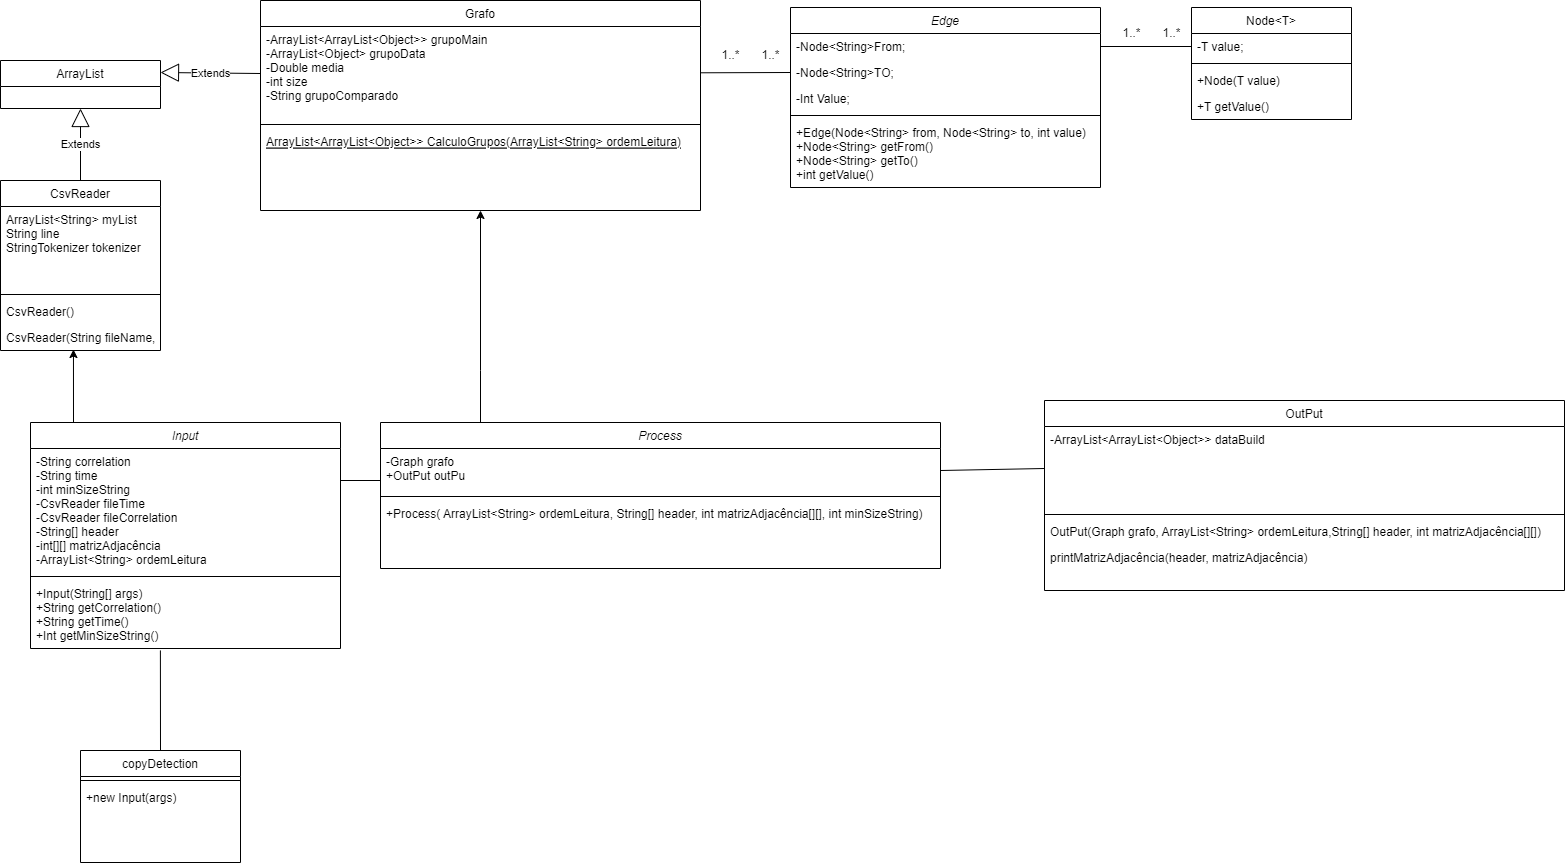

The diagram above was exported from draw.io. Its source (the exported page's mxGraphModel, read from the mxfile embedded in the PNG):
<mxGraphModel dx="1760" dy="774" grid="1" gridSize="10" guides="1" tooltips="1" connect="1" arrows="1" fold="1" page="1" pageScale="1" pageWidth="827" pageHeight="1169" math="0" shadow="0">
  <root>
    <mxCell id="WIyWlLk6GJQsqaUBKTNV-0" />
    <mxCell id="WIyWlLk6GJQsqaUBKTNV-1" parent="WIyWlLk6GJQsqaUBKTNV-0" />
    <mxCell id="zkfFHV4jXpPFQw0GAbJ--0" value="Edge" style="swimlane;fontStyle=2;align=center;verticalAlign=top;childLayout=stackLayout;horizontal=1;startSize=26;horizontalStack=0;resizeParent=1;resizeLast=0;collapsible=1;marginBottom=0;rounded=0;shadow=0;strokeWidth=1;" parent="WIyWlLk6GJQsqaUBKTNV-1" vertex="1">
      <mxGeometry x="880" y="57" width="310" height="180" as="geometry">
        <mxRectangle x="230" y="140" width="160" height="26" as="alternateBounds" />
      </mxGeometry>
    </mxCell>
    <mxCell id="zkfFHV4jXpPFQw0GAbJ--1" value="-Node&lt;String&gt;From;" style="text;align=left;verticalAlign=top;spacingLeft=4;spacingRight=4;overflow=hidden;rotatable=0;points=[[0,0.5],[1,0.5]];portConstraint=eastwest;" parent="zkfFHV4jXpPFQw0GAbJ--0" vertex="1">
      <mxGeometry y="26" width="310" height="26" as="geometry" />
    </mxCell>
    <mxCell id="zkfFHV4jXpPFQw0GAbJ--2" value="-Node&lt;String&gt;TO;" style="text;align=left;verticalAlign=top;spacingLeft=4;spacingRight=4;overflow=hidden;rotatable=0;points=[[0,0.5],[1,0.5]];portConstraint=eastwest;rounded=0;shadow=0;html=0;" parent="zkfFHV4jXpPFQw0GAbJ--0" vertex="1">
      <mxGeometry y="52" width="310" height="26" as="geometry" />
    </mxCell>
    <mxCell id="zkfFHV4jXpPFQw0GAbJ--3" value="-Int Value;" style="text;align=left;verticalAlign=top;spacingLeft=4;spacingRight=4;overflow=hidden;rotatable=0;points=[[0,0.5],[1,0.5]];portConstraint=eastwest;rounded=0;shadow=0;html=0;" parent="zkfFHV4jXpPFQw0GAbJ--0" vertex="1">
      <mxGeometry y="78" width="310" height="26" as="geometry" />
    </mxCell>
    <mxCell id="zkfFHV4jXpPFQw0GAbJ--4" value="" style="line;html=1;strokeWidth=1;align=left;verticalAlign=middle;spacingTop=-1;spacingLeft=3;spacingRight=3;rotatable=0;labelPosition=right;points=[];portConstraint=eastwest;" parent="zkfFHV4jXpPFQw0GAbJ--0" vertex="1">
      <mxGeometry y="104" width="310" height="8" as="geometry" />
    </mxCell>
    <mxCell id="zkfFHV4jXpPFQw0GAbJ--5" value="+Edge(Node&lt;String&gt; from, Node&lt;String&gt; to, int value)&#10;+Node&lt;String&gt; getFrom()&#10;+Node&lt;String&gt; getTo()&#10;+int getValue()" style="text;align=left;verticalAlign=top;spacingLeft=4;spacingRight=4;overflow=hidden;rotatable=0;points=[[0,0.5],[1,0.5]];portConstraint=eastwest;" parent="zkfFHV4jXpPFQw0GAbJ--0" vertex="1">
      <mxGeometry y="112" width="310" height="68" as="geometry" />
    </mxCell>
    <mxCell id="zkfFHV4jXpPFQw0GAbJ--6" value="Grafo" style="swimlane;fontStyle=0;align=center;verticalAlign=top;childLayout=stackLayout;horizontal=1;startSize=26;horizontalStack=0;resizeParent=1;resizeLast=0;collapsible=1;marginBottom=0;rounded=0;shadow=0;strokeWidth=1;" parent="WIyWlLk6GJQsqaUBKTNV-1" vertex="1">
      <mxGeometry x="350" y="50" width="440" height="210" as="geometry">
        <mxRectangle x="130" y="380" width="160" height="26" as="alternateBounds" />
      </mxGeometry>
    </mxCell>
    <mxCell id="zkfFHV4jXpPFQw0GAbJ--8" value="-ArrayList&lt;ArrayList&lt;Object&gt;&gt; grupoMain&#10;-ArrayList&lt;Object&gt; grupoData&#10;-Double media&#10;-int size&#10;-String grupoComparado&#10;" style="text;align=left;verticalAlign=top;spacingLeft=4;spacingRight=4;overflow=hidden;rotatable=0;points=[[0,0.5],[1,0.5]];portConstraint=eastwest;rounded=0;shadow=0;html=0;" parent="zkfFHV4jXpPFQw0GAbJ--6" vertex="1">
      <mxGeometry y="26" width="440" height="94" as="geometry" />
    </mxCell>
    <mxCell id="zkfFHV4jXpPFQw0GAbJ--9" value="" style="line;html=1;strokeWidth=1;align=left;verticalAlign=middle;spacingTop=-1;spacingLeft=3;spacingRight=3;rotatable=0;labelPosition=right;points=[];portConstraint=eastwest;" parent="zkfFHV4jXpPFQw0GAbJ--6" vertex="1">
      <mxGeometry y="120" width="440" height="8" as="geometry" />
    </mxCell>
    <mxCell id="zkfFHV4jXpPFQw0GAbJ--10" value="ArrayList&lt;ArrayList&lt;Object&gt;&gt; CalculoGrupos(ArrayList&lt;String&gt; ordemLeitura)" style="text;align=left;verticalAlign=top;spacingLeft=4;spacingRight=4;overflow=hidden;rotatable=0;points=[[0,0.5],[1,0.5]];portConstraint=eastwest;fontStyle=4" parent="zkfFHV4jXpPFQw0GAbJ--6" vertex="1">
      <mxGeometry y="128" width="440" height="26" as="geometry" />
    </mxCell>
    <mxCell id="zkfFHV4jXpPFQw0GAbJ--17" value="Node&lt;T&gt;" style="swimlane;fontStyle=0;align=center;verticalAlign=top;childLayout=stackLayout;horizontal=1;startSize=26;horizontalStack=0;resizeParent=1;resizeLast=0;collapsible=1;marginBottom=0;rounded=0;shadow=0;strokeWidth=1;" parent="WIyWlLk6GJQsqaUBKTNV-1" vertex="1">
      <mxGeometry x="1281" y="57" width="160" height="112" as="geometry">
        <mxRectangle x="550" y="140" width="160" height="26" as="alternateBounds" />
      </mxGeometry>
    </mxCell>
    <mxCell id="zkfFHV4jXpPFQw0GAbJ--18" value="-T value;&#10;" style="text;align=left;verticalAlign=top;spacingLeft=4;spacingRight=4;overflow=hidden;rotatable=0;points=[[0,0.5],[1,0.5]];portConstraint=eastwest;" parent="zkfFHV4jXpPFQw0GAbJ--17" vertex="1">
      <mxGeometry y="26" width="160" height="26" as="geometry" />
    </mxCell>
    <mxCell id="zkfFHV4jXpPFQw0GAbJ--23" value="" style="line;html=1;strokeWidth=1;align=left;verticalAlign=middle;spacingTop=-1;spacingLeft=3;spacingRight=3;rotatable=0;labelPosition=right;points=[];portConstraint=eastwest;" parent="zkfFHV4jXpPFQw0GAbJ--17" vertex="1">
      <mxGeometry y="52" width="160" height="8" as="geometry" />
    </mxCell>
    <mxCell id="zGTV40uurIAFudqmZMSS-1" value="+Node(T value)" style="text;align=left;verticalAlign=top;spacingLeft=4;spacingRight=4;overflow=hidden;rotatable=0;points=[[0,0.5],[1,0.5]];portConstraint=eastwest;rounded=0;shadow=0;html=0;" parent="zkfFHV4jXpPFQw0GAbJ--17" vertex="1">
      <mxGeometry y="60" width="160" height="26" as="geometry" />
    </mxCell>
    <mxCell id="zGTV40uurIAFudqmZMSS-2" value="+T getValue()" style="text;align=left;verticalAlign=top;spacingLeft=4;spacingRight=4;overflow=hidden;rotatable=0;points=[[0,0.5],[1,0.5]];portConstraint=eastwest;rounded=0;shadow=0;html=0;" parent="zkfFHV4jXpPFQw0GAbJ--17" vertex="1">
      <mxGeometry y="86" width="160" height="26" as="geometry" />
    </mxCell>
    <mxCell id="zGTV40uurIAFudqmZMSS-6" value="copyDetection" style="swimlane;fontStyle=0;align=center;verticalAlign=top;childLayout=stackLayout;horizontal=1;startSize=26;horizontalStack=0;resizeParent=1;resizeLast=0;collapsible=1;marginBottom=0;rounded=0;shadow=0;strokeWidth=1;" parent="WIyWlLk6GJQsqaUBKTNV-1" vertex="1">
      <mxGeometry x="170" y="800" width="160" height="112" as="geometry">
        <mxRectangle x="550" y="140" width="160" height="26" as="alternateBounds" />
      </mxGeometry>
    </mxCell>
    <mxCell id="zGTV40uurIAFudqmZMSS-8" value="" style="line;html=1;strokeWidth=1;align=left;verticalAlign=middle;spacingTop=-1;spacingLeft=3;spacingRight=3;rotatable=0;labelPosition=right;points=[];portConstraint=eastwest;" parent="zGTV40uurIAFudqmZMSS-6" vertex="1">
      <mxGeometry y="26" width="160" height="8" as="geometry" />
    </mxCell>
    <mxCell id="zGTV40uurIAFudqmZMSS-10" value="+new Input(args)" style="text;align=left;verticalAlign=top;spacingLeft=4;spacingRight=4;overflow=hidden;rotatable=0;points=[[0,0.5],[1,0.5]];portConstraint=eastwest;rounded=0;shadow=0;html=0;" parent="zGTV40uurIAFudqmZMSS-6" vertex="1">
      <mxGeometry y="34" width="160" height="26" as="geometry" />
    </mxCell>
    <mxCell id="tPoej5xA2lhKtDrUDlla-0" style="edgeStyle=orthogonalEdgeStyle;rounded=0;orthogonalLoop=1;jettySize=auto;html=1;exitX=0.5;exitY=0;exitDx=0;exitDy=0;entryX=0.456;entryY=0.962;entryDx=0;entryDy=0;entryPerimeter=0;" parent="WIyWlLk6GJQsqaUBKTNV-1" source="zGTV40uurIAFudqmZMSS-11" target="zGTV40uurIAFudqmZMSS-43" edge="1">
      <mxGeometry relative="1" as="geometry">
        <Array as="points">
          <mxPoint x="163" y="472" />
        </Array>
      </mxGeometry>
    </mxCell>
    <mxCell id="zGTV40uurIAFudqmZMSS-11" value="Input" style="swimlane;fontStyle=2;align=center;verticalAlign=top;childLayout=stackLayout;horizontal=1;startSize=26;horizontalStack=0;resizeParent=1;resizeLast=0;collapsible=1;marginBottom=0;rounded=0;shadow=0;strokeWidth=1;" parent="WIyWlLk6GJQsqaUBKTNV-1" vertex="1">
      <mxGeometry x="120" y="472" width="310" height="226" as="geometry">
        <mxRectangle x="230" y="140" width="160" height="26" as="alternateBounds" />
      </mxGeometry>
    </mxCell>
    <mxCell id="zGTV40uurIAFudqmZMSS-12" value="-String correlation&#10;-String time&#10;-int minSizeString&#10;-CsvReader fileTime&#10;-CsvReader fileCorrelation&#10;-String[] header&#10;-int[][] matrizAdjacência&#10;-ArrayList&lt;String&gt; ordemLeitura" style="text;align=left;verticalAlign=top;spacingLeft=4;spacingRight=4;overflow=hidden;rotatable=0;points=[[0,0.5],[1,0.5]];portConstraint=eastwest;" parent="zGTV40uurIAFudqmZMSS-11" vertex="1">
      <mxGeometry y="26" width="310" height="124" as="geometry" />
    </mxCell>
    <mxCell id="zGTV40uurIAFudqmZMSS-15" value="" style="line;html=1;strokeWidth=1;align=left;verticalAlign=middle;spacingTop=-1;spacingLeft=3;spacingRight=3;rotatable=0;labelPosition=right;points=[];portConstraint=eastwest;" parent="zGTV40uurIAFudqmZMSS-11" vertex="1">
      <mxGeometry y="150" width="310" height="8" as="geometry" />
    </mxCell>
    <mxCell id="zGTV40uurIAFudqmZMSS-16" value="+Input(String[] args)&#10;+String getCorrelation()&#10;+String getTime()&#10;+Int getMinSizeString()" style="text;align=left;verticalAlign=top;spacingLeft=4;spacingRight=4;overflow=hidden;rotatable=0;points=[[0,0.5],[1,0.5]];portConstraint=eastwest;" parent="zGTV40uurIAFudqmZMSS-11" vertex="1">
      <mxGeometry y="158" width="310" height="68" as="geometry" />
    </mxCell>
    <mxCell id="EqW1Bfu0lhuVO7fY7hB8-1" style="edgeStyle=orthogonalEdgeStyle;rounded=0;orthogonalLoop=1;jettySize=auto;html=1;entryX=0.5;entryY=1;entryDx=0;entryDy=0;" edge="1" parent="WIyWlLk6GJQsqaUBKTNV-1" source="zGTV40uurIAFudqmZMSS-20" target="zkfFHV4jXpPFQw0GAbJ--6">
      <mxGeometry relative="1" as="geometry">
        <Array as="points">
          <mxPoint x="570" y="420" />
          <mxPoint x="570" y="420" />
        </Array>
      </mxGeometry>
    </mxCell>
    <mxCell id="zGTV40uurIAFudqmZMSS-20" value="Process" style="swimlane;fontStyle=2;align=center;verticalAlign=top;childLayout=stackLayout;horizontal=1;startSize=26;horizontalStack=0;resizeParent=1;resizeLast=0;collapsible=1;marginBottom=0;rounded=0;shadow=0;strokeWidth=1;" parent="WIyWlLk6GJQsqaUBKTNV-1" vertex="1">
      <mxGeometry x="470" y="472" width="560" height="146" as="geometry">
        <mxRectangle x="230" y="140" width="160" height="26" as="alternateBounds" />
      </mxGeometry>
    </mxCell>
    <mxCell id="zGTV40uurIAFudqmZMSS-21" value="-Graph grafo&#10;+OutPut outPu" style="text;align=left;verticalAlign=top;spacingLeft=4;spacingRight=4;overflow=hidden;rotatable=0;points=[[0,0.5],[1,0.5]];portConstraint=eastwest;" parent="zGTV40uurIAFudqmZMSS-20" vertex="1">
      <mxGeometry y="26" width="560" height="44" as="geometry" />
    </mxCell>
    <mxCell id="EqW1Bfu0lhuVO7fY7hB8-6" value="" style="endArrow=none;html=1;rounded=0;exitX=1;exitY=0.5;exitDx=0;exitDy=0;" edge="1" parent="zGTV40uurIAFudqmZMSS-20">
      <mxGeometry width="50" height="50" relative="1" as="geometry">
        <mxPoint x="-40" y="58" as="sourcePoint" />
        <mxPoint y="58" as="targetPoint" />
      </mxGeometry>
    </mxCell>
    <mxCell id="zGTV40uurIAFudqmZMSS-22" value="" style="line;html=1;strokeWidth=1;align=left;verticalAlign=middle;spacingTop=-1;spacingLeft=3;spacingRight=3;rotatable=0;labelPosition=right;points=[];portConstraint=eastwest;" parent="zGTV40uurIAFudqmZMSS-20" vertex="1">
      <mxGeometry y="70" width="560" height="8" as="geometry" />
    </mxCell>
    <mxCell id="zGTV40uurIAFudqmZMSS-23" value="+Process( ArrayList&lt;String&gt; ordemLeitura, String[] header, int matrizAdjacência[][], int minSizeString)&#10;" style="text;align=left;verticalAlign=top;spacingLeft=4;spacingRight=4;overflow=hidden;rotatable=0;points=[[0,0.5],[1,0.5]];portConstraint=eastwest;" parent="zGTV40uurIAFudqmZMSS-20" vertex="1">
      <mxGeometry y="78" width="560" height="68" as="geometry" />
    </mxCell>
    <mxCell id="zGTV40uurIAFudqmZMSS-24" value="ArrayList" style="swimlane;fontStyle=0;align=center;verticalAlign=top;childLayout=stackLayout;horizontal=1;startSize=26;horizontalStack=0;resizeParent=1;resizeLast=0;collapsible=1;marginBottom=0;rounded=0;shadow=0;strokeWidth=1;" parent="WIyWlLk6GJQsqaUBKTNV-1" vertex="1">
      <mxGeometry x="90" y="110" width="160" height="48" as="geometry">
        <mxRectangle x="550" y="140" width="160" height="26" as="alternateBounds" />
      </mxGeometry>
    </mxCell>
    <mxCell id="zGTV40uurIAFudqmZMSS-30" value="Extends" style="endArrow=block;endSize=16;endFill=0;html=1;rounded=0;exitX=0;exitY=0.5;exitDx=0;exitDy=0;entryX=1;entryY=0.25;entryDx=0;entryDy=0;" parent="WIyWlLk6GJQsqaUBKTNV-1" source="zkfFHV4jXpPFQw0GAbJ--8" target="zGTV40uurIAFudqmZMSS-24" edge="1">
      <mxGeometry width="160" relative="1" as="geometry">
        <mxPoint x="390" y="40" as="sourcePoint" />
        <mxPoint x="550" y="40" as="targetPoint" />
      </mxGeometry>
    </mxCell>
    <mxCell id="zGTV40uurIAFudqmZMSS-33" value="OutPut" style="swimlane;fontStyle=0;align=center;verticalAlign=top;childLayout=stackLayout;horizontal=1;startSize=26;horizontalStack=0;resizeParent=1;resizeLast=0;collapsible=1;marginBottom=0;rounded=0;shadow=0;strokeWidth=1;" parent="WIyWlLk6GJQsqaUBKTNV-1" vertex="1">
      <mxGeometry x="1134" y="450" width="520" height="190" as="geometry">
        <mxRectangle x="550" y="140" width="160" height="26" as="alternateBounds" />
      </mxGeometry>
    </mxCell>
    <mxCell id="zGTV40uurIAFudqmZMSS-34" value="-ArrayList&lt;ArrayList&lt;Object&gt;&gt; dataBuild" style="text;align=left;verticalAlign=top;spacingLeft=4;spacingRight=4;overflow=hidden;rotatable=0;points=[[0,0.5],[1,0.5]];portConstraint=eastwest;" parent="zGTV40uurIAFudqmZMSS-33" vertex="1">
      <mxGeometry y="26" width="520" height="84" as="geometry" />
    </mxCell>
    <mxCell id="zGTV40uurIAFudqmZMSS-35" value="" style="line;html=1;strokeWidth=1;align=left;verticalAlign=middle;spacingTop=-1;spacingLeft=3;spacingRight=3;rotatable=0;labelPosition=right;points=[];portConstraint=eastwest;" parent="zGTV40uurIAFudqmZMSS-33" vertex="1">
      <mxGeometry y="110" width="520" height="8" as="geometry" />
    </mxCell>
    <mxCell id="zGTV40uurIAFudqmZMSS-36" value="OutPut(Graph grafo, ArrayList&lt;String&gt; ordemLeitura,String[] header, int matrizAdjacência[][])" style="text;align=left;verticalAlign=top;spacingLeft=4;spacingRight=4;overflow=hidden;rotatable=0;points=[[0,0.5],[1,0.5]];portConstraint=eastwest;rounded=0;shadow=0;html=0;" parent="zGTV40uurIAFudqmZMSS-33" vertex="1">
      <mxGeometry y="118" width="520" height="26" as="geometry" />
    </mxCell>
    <mxCell id="zGTV40uurIAFudqmZMSS-37" value="printMatrizAdjacência(header, matrizAdjacência)" style="text;align=left;verticalAlign=top;spacingLeft=4;spacingRight=4;overflow=hidden;rotatable=0;points=[[0,0.5],[1,0.5]];portConstraint=eastwest;rounded=0;shadow=0;html=0;" parent="zGTV40uurIAFudqmZMSS-33" vertex="1">
      <mxGeometry y="144" width="520" height="26" as="geometry" />
    </mxCell>
    <mxCell id="zGTV40uurIAFudqmZMSS-39" value="CsvReader" style="swimlane;fontStyle=0;align=center;verticalAlign=top;childLayout=stackLayout;horizontal=1;startSize=26;horizontalStack=0;resizeParent=1;resizeLast=0;collapsible=1;marginBottom=0;rounded=0;shadow=0;strokeWidth=1;" parent="WIyWlLk6GJQsqaUBKTNV-1" vertex="1">
      <mxGeometry x="90" y="230" width="160" height="170" as="geometry">
        <mxRectangle x="550" y="140" width="160" height="26" as="alternateBounds" />
      </mxGeometry>
    </mxCell>
    <mxCell id="zGTV40uurIAFudqmZMSS-40" value=" ArrayList&lt;String&gt; myList&#10;String line&#10;StringTokenizer tokenizer" style="text;align=left;verticalAlign=top;spacingLeft=4;spacingRight=4;overflow=hidden;rotatable=0;points=[[0,0.5],[1,0.5]];portConstraint=eastwest;" parent="zGTV40uurIAFudqmZMSS-39" vertex="1">
      <mxGeometry y="26" width="160" height="84" as="geometry" />
    </mxCell>
    <mxCell id="zGTV40uurIAFudqmZMSS-41" value="" style="line;html=1;strokeWidth=1;align=left;verticalAlign=middle;spacingTop=-1;spacingLeft=3;spacingRight=3;rotatable=0;labelPosition=right;points=[];portConstraint=eastwest;" parent="zGTV40uurIAFudqmZMSS-39" vertex="1">
      <mxGeometry y="110" width="160" height="8" as="geometry" />
    </mxCell>
    <mxCell id="zGTV40uurIAFudqmZMSS-42" value="CsvReader()" style="text;align=left;verticalAlign=top;spacingLeft=4;spacingRight=4;overflow=hidden;rotatable=0;points=[[0,0.5],[1,0.5]];portConstraint=eastwest;rounded=0;shadow=0;html=0;" parent="zGTV40uurIAFudqmZMSS-39" vertex="1">
      <mxGeometry y="118" width="160" height="26" as="geometry" />
    </mxCell>
    <mxCell id="zGTV40uurIAFudqmZMSS-43" value="CsvReader(String fileName, String delimiter)" style="text;align=left;verticalAlign=top;spacingLeft=4;spacingRight=4;overflow=hidden;rotatable=0;points=[[0,0.5],[1,0.5]];portConstraint=eastwest;rounded=0;shadow=0;html=0;" parent="zGTV40uurIAFudqmZMSS-39" vertex="1">
      <mxGeometry y="144" width="160" height="26" as="geometry" />
    </mxCell>
    <mxCell id="zGTV40uurIAFudqmZMSS-44" value="Extends" style="endArrow=block;endSize=16;endFill=0;html=1;rounded=0;exitX=0.5;exitY=0;exitDx=0;exitDy=0;entryX=0.5;entryY=1;entryDx=0;entryDy=0;" parent="WIyWlLk6GJQsqaUBKTNV-1" source="zGTV40uurIAFudqmZMSS-39" target="zGTV40uurIAFudqmZMSS-24" edge="1">
      <mxGeometry width="160" relative="1" as="geometry">
        <mxPoint x="360" y="133" as="sourcePoint" />
        <mxPoint x="260" y="132" as="targetPoint" />
      </mxGeometry>
    </mxCell>
    <mxCell id="EqW1Bfu0lhuVO7fY7hB8-2" value="" style="endArrow=none;html=1;rounded=0;entryX=0;entryY=0.5;entryDx=0;entryDy=0;exitX=1;exitY=0.5;exitDx=0;exitDy=0;" edge="1" parent="WIyWlLk6GJQsqaUBKTNV-1" source="zGTV40uurIAFudqmZMSS-21" target="zGTV40uurIAFudqmZMSS-34">
      <mxGeometry width="50" height="50" relative="1" as="geometry">
        <mxPoint x="990" y="560" as="sourcePoint" />
        <mxPoint x="1040" y="510" as="targetPoint" />
      </mxGeometry>
    </mxCell>
    <mxCell id="EqW1Bfu0lhuVO7fY7hB8-4" value="" style="endArrow=none;html=1;rounded=0;entryX=0.419;entryY=1.029;entryDx=0;entryDy=0;exitX=0.5;exitY=0;exitDx=0;exitDy=0;entryPerimeter=0;" edge="1" parent="WIyWlLk6GJQsqaUBKTNV-1" source="zGTV40uurIAFudqmZMSS-6" target="zGTV40uurIAFudqmZMSS-16">
      <mxGeometry width="50" height="50" relative="1" as="geometry">
        <mxPoint x="260" y="780" as="sourcePoint" />
        <mxPoint x="310" y="780" as="targetPoint" />
      </mxGeometry>
    </mxCell>
    <mxCell id="EqW1Bfu0lhuVO7fY7hB8-12" value="" style="endArrow=none;html=1;rounded=0;entryX=0;entryY=0.5;entryDx=0;entryDy=0;exitX=1;exitY=0.5;exitDx=0;exitDy=0;" edge="1" parent="WIyWlLk6GJQsqaUBKTNV-1" source="zkfFHV4jXpPFQw0GAbJ--1" target="zkfFHV4jXpPFQw0GAbJ--18">
      <mxGeometry width="50" height="50" relative="1" as="geometry">
        <mxPoint x="1230" y="210" as="sourcePoint" />
        <mxPoint x="1280" y="160" as="targetPoint" />
      </mxGeometry>
    </mxCell>
    <mxCell id="EqW1Bfu0lhuVO7fY7hB8-13" value="1..*" style="text;html=1;align=center;verticalAlign=middle;resizable=0;points=[];autosize=1;strokeColor=none;fillColor=none;" vertex="1" parent="WIyWlLk6GJQsqaUBKTNV-1">
      <mxGeometry x="1201" y="68" width="40" height="30" as="geometry" />
    </mxCell>
    <mxCell id="EqW1Bfu0lhuVO7fY7hB8-14" value="1..*" style="text;html=1;align=center;verticalAlign=middle;resizable=0;points=[];autosize=1;strokeColor=none;fillColor=none;" vertex="1" parent="WIyWlLk6GJQsqaUBKTNV-1">
      <mxGeometry x="1241" y="68" width="40" height="30" as="geometry" />
    </mxCell>
    <mxCell id="EqW1Bfu0lhuVO7fY7hB8-15" value="" style="endArrow=none;html=1;rounded=0;entryX=0;entryY=0.5;entryDx=0;entryDy=0;" edge="1" parent="WIyWlLk6GJQsqaUBKTNV-1" source="zkfFHV4jXpPFQw0GAbJ--8" target="zkfFHV4jXpPFQw0GAbJ--2">
      <mxGeometry width="50" height="50" relative="1" as="geometry">
        <mxPoint x="900" y="200" as="sourcePoint" />
        <mxPoint x="840" y="120" as="targetPoint" />
      </mxGeometry>
    </mxCell>
    <mxCell id="EqW1Bfu0lhuVO7fY7hB8-16" value="1..*" style="text;html=1;align=center;verticalAlign=middle;resizable=0;points=[];autosize=1;strokeColor=none;fillColor=none;" vertex="1" parent="WIyWlLk6GJQsqaUBKTNV-1">
      <mxGeometry x="800" y="90" width="40" height="30" as="geometry" />
    </mxCell>
    <mxCell id="EqW1Bfu0lhuVO7fY7hB8-17" value="1..*" style="text;html=1;align=center;verticalAlign=middle;resizable=0;points=[];autosize=1;strokeColor=none;fillColor=none;" vertex="1" parent="WIyWlLk6GJQsqaUBKTNV-1">
      <mxGeometry x="840" y="90" width="40" height="30" as="geometry" />
    </mxCell>
  </root>
</mxGraphModel>